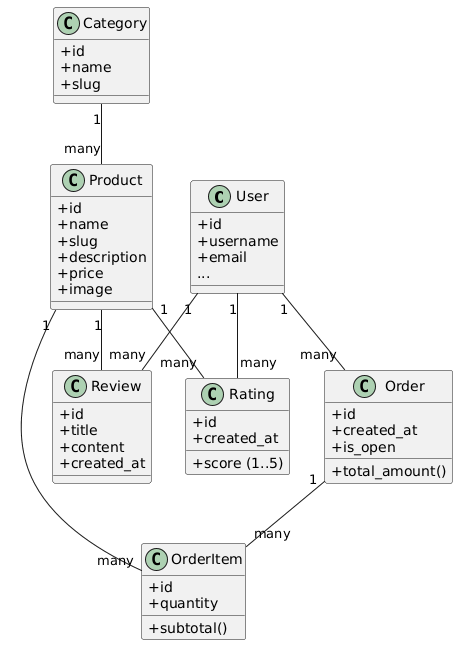

The diagram above was rendered by PlantUML. Its source (embedded in the PNG):
@startuml
skinparam classAttributeIconSize 0

class User {
  +id
  +username
  +email
  ...
}

class Category {
  +id
  +name
  +slug
}

class Product {
  +id
  +name
  +slug
  +description
  +price
  +image
}

class Order {
  +id
  +created_at
  +is_open
  +total_amount()
}

class OrderItem {
  +id
  +quantity
  +subtotal()
}

class Review {
  +id
  +title
  +content
  +created_at
}

class Rating {
  +id
  +score (1..5)
  +created_at
}

User "1" -- "many" Order
Order "1" -- "many" OrderItem
Product "1" -- "many" OrderItem
Category "1" -- "many" Product

Product "1" -- "many" Review
Product "1" -- "many" Rating
User "1" -- "many" Review
User "1" -- "many" Rating
@enduml